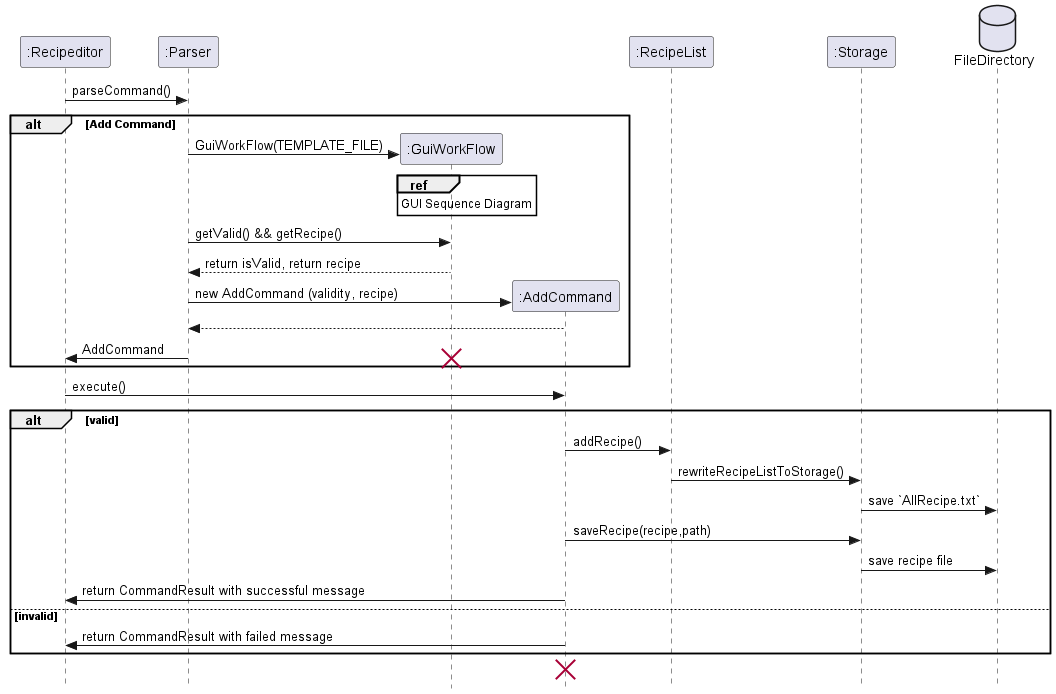

The diagram above was rendered by PlantUML. Its source (embedded in the PNG):
@startuml
skinparam Style strictuml
participant ":Recipeditor" as Main
participant ":Parser" as Parser
participant ":GuiWorkFlow" as GuiWorkFlow
participant ":AddCommand" as AddCommand
participant ":RecipeList" as RecipeList
participant ":Storage" as Storage
database FileDirectory

Main-> Parser: parseCommand()

alt Add Command
create GuiWorkFlow
Parser -> GuiWorkFlow: GuiWorkFlow(TEMPLATE_FILE)
ref over GuiWorkFlow
GUI Sequence Diagram
end
Parser -> GuiWorkFlow: getValid() && getRecipe()
GuiWorkFlow --> Parser: return isValid, return recipe

create AddCommand
Parser -> AddCommand: new AddCommand (validity, recipe)
AddCommand --> Parser:
Parser -> Main : AddCommand
destroy GuiWorkFlow
end
Main -> AddCommand: execute()
alt valid
    AddCommand -> RecipeList: addRecipe()
    RecipeList -> Storage: rewriteRecipeListToStorage()
    Storage -> FileDirectory: save `AllRecipe.txt`
    AddCommand -> Storage: saveRecipe(recipe,path)
    Storage -> FileDirectory: save recipe file
    AddCommand -> Main: return CommandResult with successful message
else invalid
    AddCommand -> Main: return CommandResult with failed message
end
destroy AddCommand

@enduml